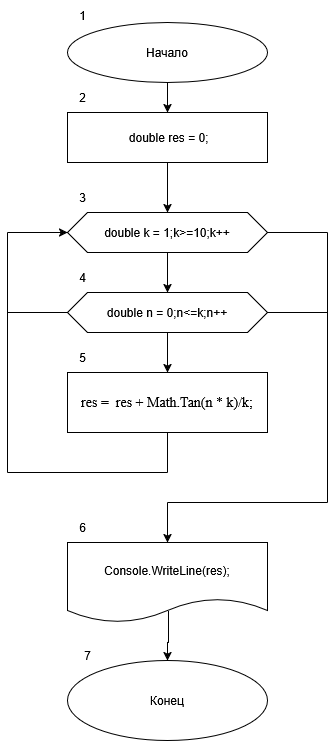

The diagram above was exported from draw.io. Its source (the exported page's mxGraphModel, read from the mxfile embedded in the PNG):
<mxGraphModel dx="2074" dy="1114" grid="1" gridSize="10" guides="1" tooltips="1" connect="1" arrows="1" fold="1" page="1" pageScale="1" pageWidth="827" pageHeight="1169" math="0" shadow="0">
  <root>
    <mxCell id="0" />
    <mxCell id="1" parent="0" />
    <mxCell id="i5VnhMXjCwgIqqV6_N_z-3" style="edgeStyle=orthogonalEdgeStyle;rounded=0;orthogonalLoop=1;jettySize=auto;html=1;" parent="1" source="i5VnhMXjCwgIqqV6_N_z-1" target="i5VnhMXjCwgIqqV6_N_z-2" edge="1">
      <mxGeometry relative="1" as="geometry" />
    </mxCell>
    <mxCell id="i5VnhMXjCwgIqqV6_N_z-1" value="Начало" style="ellipse;whiteSpace=wrap;html=1;" parent="1" vertex="1">
      <mxGeometry x="340" y="40" width="200" height="60" as="geometry" />
    </mxCell>
    <mxCell id="y7xvGF92VC9uvB0mqJgK-3" style="edgeStyle=orthogonalEdgeStyle;rounded=0;orthogonalLoop=1;jettySize=auto;html=1;entryX=0.5;entryY=0;entryDx=0;entryDy=0;" edge="1" parent="1" source="i5VnhMXjCwgIqqV6_N_z-2" target="y7xvGF92VC9uvB0mqJgK-1">
      <mxGeometry relative="1" as="geometry" />
    </mxCell>
    <mxCell id="i5VnhMXjCwgIqqV6_N_z-2" value="&lt;div&gt;&amp;nbsp;double res = 0;&lt;/div&gt;" style="rounded=0;whiteSpace=wrap;html=1;" parent="1" vertex="1">
      <mxGeometry x="340" y="130" width="200" height="50" as="geometry" />
    </mxCell>
    <mxCell id="i5VnhMXjCwgIqqV6_N_z-13" value="&lt;font style=&quot;font-size: 14px;&quot; face=&quot;Times New Roman&quot;&gt;&lt;span style=&quot;background: white;&quot; lang=&quot;EN-US&quot;&gt;res =&lt;span style=&quot;mso-spacerun:yes&quot;&gt;&amp;nbsp; &lt;/span&gt;res + Math.Tan(n * k)/k;&lt;/span&gt;&lt;/font&gt;" style="rounded=0;whiteSpace=wrap;html=1;" parent="1" vertex="1">
      <mxGeometry x="340" y="390" width="200" height="60" as="geometry" />
    </mxCell>
    <mxCell id="i5VnhMXjCwgIqqV6_N_z-23" style="edgeStyle=orthogonalEdgeStyle;rounded=0;orthogonalLoop=1;jettySize=auto;html=1;entryX=0.5;entryY=0;entryDx=0;entryDy=0;exitX=0.505;exitY=0.863;exitDx=0;exitDy=0;exitPerimeter=0;" parent="1" source="i5VnhMXjCwgIqqV6_N_z-21" target="i5VnhMXjCwgIqqV6_N_z-24" edge="1">
      <mxGeometry relative="1" as="geometry">
        <mxPoint x="440" y="693" as="targetPoint" />
      </mxGeometry>
    </mxCell>
    <mxCell id="i5VnhMXjCwgIqqV6_N_z-21" value="Console.WriteLine(res);" style="shape=document;whiteSpace=wrap;html=1;boundedLbl=1;" parent="1" vertex="1">
      <mxGeometry x="340" y="560" width="200" height="80" as="geometry" />
    </mxCell>
    <mxCell id="i5VnhMXjCwgIqqV6_N_z-24" value="Конец" style="ellipse;whiteSpace=wrap;html=1;" parent="1" vertex="1">
      <mxGeometry x="340" y="678" width="200" height="80" as="geometry" />
    </mxCell>
    <mxCell id="i5VnhMXjCwgIqqV6_N_z-26" value="1" style="text;html=1;align=center;verticalAlign=middle;resizable=0;points=[];autosize=1;strokeColor=none;fillColor=none;" parent="1" vertex="1">
      <mxGeometry x="340" y="18" width="30" height="30" as="geometry" />
    </mxCell>
    <mxCell id="i5VnhMXjCwgIqqV6_N_z-27" value="2" style="text;html=1;align=center;verticalAlign=middle;resizable=0;points=[];autosize=1;strokeColor=none;fillColor=none;" parent="1" vertex="1">
      <mxGeometry x="340" y="100" width="30" height="30" as="geometry" />
    </mxCell>
    <mxCell id="i5VnhMXjCwgIqqV6_N_z-28" value="3" style="text;html=1;align=center;verticalAlign=middle;resizable=0;points=[];autosize=1;strokeColor=none;fillColor=none;" parent="1" vertex="1">
      <mxGeometry x="340" y="200" width="30" height="30" as="geometry" />
    </mxCell>
    <mxCell id="i5VnhMXjCwgIqqV6_N_z-31" value="6" style="text;html=1;align=center;verticalAlign=middle;resizable=0;points=[];autosize=1;strokeColor=none;fillColor=none;" parent="1" vertex="1">
      <mxGeometry x="340" y="530" width="30" height="30" as="geometry" />
    </mxCell>
    <mxCell id="i5VnhMXjCwgIqqV6_N_z-32" value="5" style="text;html=1;align=center;verticalAlign=middle;resizable=0;points=[];autosize=1;strokeColor=none;fillColor=none;" parent="1" vertex="1">
      <mxGeometry x="340" y="360" width="30" height="30" as="geometry" />
    </mxCell>
    <mxCell id="i5VnhMXjCwgIqqV6_N_z-33" value="4" style="text;html=1;align=center;verticalAlign=middle;resizable=0;points=[];autosize=1;strokeColor=none;fillColor=none;" parent="1" vertex="1">
      <mxGeometry x="340" y="280" width="30" height="30" as="geometry" />
    </mxCell>
    <mxCell id="y7xvGF92VC9uvB0mqJgK-2" style="edgeStyle=orthogonalEdgeStyle;rounded=0;orthogonalLoop=1;jettySize=auto;html=1;entryX=0.5;entryY=0;entryDx=0;entryDy=0;" edge="1" parent="1" source="y7xvGF92VC9uvB0mqJgK-1" target="y7xvGF92VC9uvB0mqJgK-4">
      <mxGeometry relative="1" as="geometry">
        <mxPoint x="440" y="310" as="targetPoint" />
      </mxGeometry>
    </mxCell>
    <mxCell id="y7xvGF92VC9uvB0mqJgK-1" value="double k = 1;k&amp;gt;=10;k++" style="shape=hexagon;perimeter=hexagonPerimeter2;whiteSpace=wrap;html=1;fixedSize=1;" vertex="1" parent="1">
      <mxGeometry x="340" y="230" width="200" height="40" as="geometry" />
    </mxCell>
    <mxCell id="y7xvGF92VC9uvB0mqJgK-8" style="edgeStyle=orthogonalEdgeStyle;rounded=0;orthogonalLoop=1;jettySize=auto;html=1;entryX=0.5;entryY=0;entryDx=0;entryDy=0;" edge="1" parent="1" source="y7xvGF92VC9uvB0mqJgK-4" target="i5VnhMXjCwgIqqV6_N_z-13">
      <mxGeometry relative="1" as="geometry" />
    </mxCell>
    <mxCell id="y7xvGF92VC9uvB0mqJgK-4" value="double n = 0;n&amp;lt;=k;n++" style="shape=hexagon;perimeter=hexagonPerimeter2;whiteSpace=wrap;html=1;fixedSize=1;" vertex="1" parent="1">
      <mxGeometry x="340" y="310" width="200" height="40" as="geometry" />
    </mxCell>
    <mxCell id="y7xvGF92VC9uvB0mqJgK-10" value="" style="endArrow=none;html=1;rounded=0;" edge="1" parent="1">
      <mxGeometry width="50" height="50" relative="1" as="geometry">
        <mxPoint x="280" y="490" as="sourcePoint" />
        <mxPoint x="280" y="250" as="targetPoint" />
      </mxGeometry>
    </mxCell>
    <mxCell id="y7xvGF92VC9uvB0mqJgK-11" value="" style="endArrow=none;html=1;rounded=0;entryX=0;entryY=0.5;entryDx=0;entryDy=0;" edge="1" parent="1" target="y7xvGF92VC9uvB0mqJgK-4">
      <mxGeometry width="50" height="50" relative="1" as="geometry">
        <mxPoint x="280" y="330" as="sourcePoint" />
        <mxPoint x="260" y="320" as="targetPoint" />
      </mxGeometry>
    </mxCell>
    <mxCell id="y7xvGF92VC9uvB0mqJgK-12" value="" style="endArrow=none;html=1;rounded=0;entryX=0.5;entryY=1;entryDx=0;entryDy=0;" edge="1" parent="1" target="i5VnhMXjCwgIqqV6_N_z-13">
      <mxGeometry width="50" height="50" relative="1" as="geometry">
        <mxPoint x="440" y="490" as="sourcePoint" />
        <mxPoint x="430" y="480" as="targetPoint" />
      </mxGeometry>
    </mxCell>
    <mxCell id="y7xvGF92VC9uvB0mqJgK-13" value="" style="endArrow=none;html=1;rounded=0;" edge="1" parent="1">
      <mxGeometry width="50" height="50" relative="1" as="geometry">
        <mxPoint x="280" y="490" as="sourcePoint" />
        <mxPoint x="440" y="490" as="targetPoint" />
      </mxGeometry>
    </mxCell>
    <mxCell id="y7xvGF92VC9uvB0mqJgK-14" value="" style="endArrow=classic;html=1;rounded=0;entryX=0;entryY=0.5;entryDx=0;entryDy=0;" edge="1" parent="1" target="y7xvGF92VC9uvB0mqJgK-1">
      <mxGeometry width="50" height="50" relative="1" as="geometry">
        <mxPoint x="280" y="250" as="sourcePoint" />
        <mxPoint x="330" y="250" as="targetPoint" />
      </mxGeometry>
    </mxCell>
    <mxCell id="y7xvGF92VC9uvB0mqJgK-15" value="" style="endArrow=none;html=1;rounded=0;exitX=1;exitY=0.5;exitDx=0;exitDy=0;" edge="1" parent="1" source="y7xvGF92VC9uvB0mqJgK-4">
      <mxGeometry width="50" height="50" relative="1" as="geometry">
        <mxPoint x="570" y="360" as="sourcePoint" />
        <mxPoint x="600" y="330" as="targetPoint" />
      </mxGeometry>
    </mxCell>
    <mxCell id="y7xvGF92VC9uvB0mqJgK-16" value="" style="endArrow=none;html=1;rounded=0;exitX=1;exitY=0.5;exitDx=0;exitDy=0;" edge="1" parent="1" source="y7xvGF92VC9uvB0mqJgK-1">
      <mxGeometry width="50" height="50" relative="1" as="geometry">
        <mxPoint x="590" y="260" as="sourcePoint" />
        <mxPoint x="600" y="250" as="targetPoint" />
      </mxGeometry>
    </mxCell>
    <mxCell id="y7xvGF92VC9uvB0mqJgK-17" value="" style="endArrow=none;html=1;rounded=0;" edge="1" parent="1">
      <mxGeometry width="50" height="50" relative="1" as="geometry">
        <mxPoint x="600" y="520" as="sourcePoint" />
        <mxPoint x="600" y="250" as="targetPoint" />
      </mxGeometry>
    </mxCell>
    <mxCell id="y7xvGF92VC9uvB0mqJgK-18" value="" style="endArrow=none;html=1;rounded=0;" edge="1" parent="1">
      <mxGeometry width="50" height="50" relative="1" as="geometry">
        <mxPoint x="440" y="520" as="sourcePoint" />
        <mxPoint x="600" y="520" as="targetPoint" />
      </mxGeometry>
    </mxCell>
    <mxCell id="y7xvGF92VC9uvB0mqJgK-19" value="" style="endArrow=classic;html=1;rounded=0;entryX=0.5;entryY=0;entryDx=0;entryDy=0;" edge="1" parent="1" target="i5VnhMXjCwgIqqV6_N_z-21">
      <mxGeometry width="50" height="50" relative="1" as="geometry">
        <mxPoint x="440" y="520" as="sourcePoint" />
        <mxPoint x="440" y="580" as="targetPoint" />
      </mxGeometry>
    </mxCell>
    <mxCell id="y7xvGF92VC9uvB0mqJgK-20" value="7" style="text;html=1;align=center;verticalAlign=middle;resizable=0;points=[];autosize=1;strokeColor=none;fillColor=none;" vertex="1" parent="1">
      <mxGeometry x="345" y="658" width="30" height="30" as="geometry" />
    </mxCell>
  </root>
</mxGraphModel>